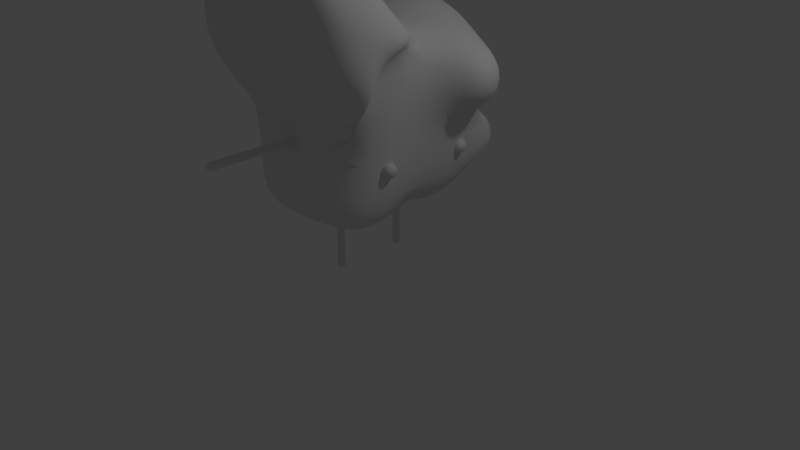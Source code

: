 # Source: Boron_mod_rich0005.blend  (saved by Blender 2.79.0; exported with 4.5.12 LTS)
import bpy
from mathutils import Matrix  # noqa: F401  (used for matrix-valued properties, if any)

bpy.ops.wm.read_factory_settings(use_empty=True)
scene = bpy.context.scene
scene.name = 'Scene'

# ---- collections
col_collection_1 = bpy.data.collections.new('Collection 1'); scene.collection.children.link(col_collection_1)

# ---- materials (node trees are filled in below, after node groups)
mat_material = bpy.data.materials.new('Material')
mat_material.alpha_threshold = 0.0
mat_material.use_transparent_shadow = False
mat_material.roughness = 0.5
mat_material.line_color = (0.0, 0.0, 0.0, 1.0)

# ---- material node trees

# ---- world
world_world = bpy.data.worlds.new('World'); scene.world = world_world
world_world.color = (0.05088, 0.05088, 0.05088)
world_world.use_sun_shadow = False
world_world.sun_shadow_jitter_overblur = 0.0
world_world.cycles.sampling_method = 'MANUAL'

# ---- cameras
cam_camera = bpy.data.cameras.new('Camera')
cam_camera.clip_end = 100.0
cam_camera.lens = 35.0
cam_camera.sensor_width = 32.0
cam_camera.sensor_height = 18.0
cam_camera.ortho_scale = 7.314
cam_camera.dof.focus_distance = 0.0
cam_camera.dof.aperture_fstop = 128.0

# ---- lights
light_lamp = bpy.data.lights.new('Lamp', 'POINT')
light_lamp.transmission_factor = 0.0
light_lamp.cutoff_distance = 30.0
light_lamp.energy = 100.0
light_lamp.shadow_buffer_clip_start = 1.001
light_lamp.shadow_soft_size = 0.1
light_lamp.shadow_maximum_resolution = 0.006
light_lamp.use_absolute_resolution = True

# ---- meshes
me_cube_012 = bpy.data.meshes.new('Cube.012')
me_cube_012.from_pydata([(-0.03753, -0.415, -0.002409), (-0.03753, -0.515, -0.002409), (-0.03753, -0.415, 0.9776), (-0.03753, -0.515, 0.9776), (0.06247, -0.415, -0.002409), (0.06247, -0.515, -0.002409), (0.06247, -0.415, 0.9776), (0.06247, -0.515, 0.9776), (-0.03753, -0.415, 0.03287), (-0.03753, -0.515, 0.03287), (0.06247, -0.415, 0.03287), (0.06247, -0.515, 0.03287), (-0.03753, -0.515, 0.9538), (0.06247, -0.415, 0.9538), (-0.03753, -0.415, 0.9538), (0.06247, -0.515, 0.9538), (-0.03753, -0.415, 0.7236), (-0.03753, -0.415, 0.4934), (-0.03753, -0.415, 0.2631), (0.06247, -0.515, 0.7236), (0.06247, -0.515, 0.4934), (0.06247, -0.515, 0.2631), (-0.03753, -0.515, 0.2631), (-0.03753, -0.515, 0.4934), (-0.03753, -0.515, 0.7236), (0.06247, -0.415, 0.2631), (0.06247, -0.415, 0.4934), (0.06247, -0.415, 0.7236)], [], [(14, 12, 3, 2), (2, 3, 7, 6), (10, 11, 5, 4), (4, 5, 1, 0), (8, 10, 4, 0), (11, 9, 1, 5), (21, 22, 9, 11), (18, 25, 10, 8), (25, 21, 11, 10), (0, 1, 9, 8), (6, 7, 15, 13), (2, 6, 13, 14), (7, 3, 12, 15), (16, 24, 12, 14), (8, 9, 22, 18), (18, 22, 23, 17), (17, 23, 24, 16), (13, 15, 19, 27), (27, 19, 20, 26), (26, 20, 21, 25), (14, 13, 27, 16), (16, 27, 26, 17), (17, 26, 25, 18), (15, 12, 24, 19), (19, 24, 23, 20), (20, 23, 22, 21)])
me_cube_012.polygons.foreach_set('use_smooth', [True] * 26)
_uv = me_cube_012.uv_layers.new(name='UVMap')
_uv.uv.foreach_set('vector', [0.7217, 0.3097, 0.7494, 0.3097, 0.7494, 0.3163, 0.7217, 0.3163, 0.7494, 0.3439, 0.7494, 0.3163, 0.7771, 0.3163, 0.7771, 0.3439, 0.8048, 0.05481, 0.7771, 0.05481, 0.7771, 0.04505, 0.8048, 0.04505, 0.7771, 0.01738, 0.7771, 0.04505, 0.7494, 0.04505, 0.7494, 0.01738, 0.8324, 0.05481, 0.8048, 0.05481, 0.8048, 0.04505, 0.8324, 0.04505, 0.7771, 0.05481, 0.7494, 0.05481, 0.7494, 0.04505, 0.7771, 0.04505, 0.7771, 0.1185, 0.7494, 0.1185, 0.7494, 0.05481, 0.7771, 0.05481, 0.8324, 0.1185, 0.8048, 0.1185, 0.8048, 0.05481, 0.8324, 0.05481, 0.8048, 0.1185, 0.7771, 0.1185, 0.7771, 0.05481, 0.8048, 0.05481, 0.7217, 0.04505, 0.7494, 0.04505, 0.7494, 0.05481, 0.7217, 0.05481, 0.8048, 0.3163, 0.7771, 0.3163, 0.7771, 0.3097, 0.8048, 0.3097, 0.8324, 0.3163, 0.8048, 0.3163, 0.8048, 0.3097, 0.8324, 0.3097, 0.7771, 0.3163, 0.7494, 0.3163, 0.7494, 0.3097, 0.7771, 0.3097, 0.7217, 0.246, 0.7494, 0.246, 0.7494, 0.3097, 0.7217, 0.3097, 0.7217, 0.05481, 0.7494, 0.05481, 0.7494, 0.1185, 0.7217, 0.1185, 0.7217, 0.1185, 0.7494, 0.1185, 0.7494, 0.1823, 0.7217, 0.1823, 0.7217, 0.1823, 0.7494, 0.1823, 0.7494, 0.246, 0.7217, 0.246, 0.8048, 0.3097, 0.7771, 0.3097, 0.7771, 0.246, 0.8048, 0.246, 0.8048, 0.246, 0.7771, 0.246, 0.7771, 0.1823, 0.8048, 0.1823, 0.8048, 0.1823, 0.7771, 0.1823, 0.7771, 0.1185, 0.8048, 0.1185, 0.8324, 0.3097, 0.8048, 0.3097, 0.8048, 0.246, 0.8324, 0.246, 0.8324, 0.246, 0.8048, 0.246, 0.8048, 0.1823, 0.8324, 0.1823, 0.8324, 0.1823, 0.8048, 0.1823, 0.8048, 0.1185, 0.8324, 0.1185, 0.7771, 0.3097, 0.7494, 0.3097, 0.7494, 0.246, 0.7771, 0.246, 0.7771, 0.246, 0.7494, 0.246, 0.7494, 0.1823, 0.7771, 0.1823, 0.7771, 0.1823, 0.7494, 0.1823, 0.7494, 0.1185, 0.7771, 0.1185])
me_cube_012.materials.append(mat_material)
me_cube_012.use_remesh_preserve_volume = False
me_cube_012.use_remesh_preserve_attributes = False
me_cube_012.use_mirror_vertex_groups = False
me_cube_012.update()
me_cube_011 = bpy.data.meshes.new('Cube.011')
me_cube_011.from_pydata([(-0.05, 0.8144, 1.783), (-0.05, 0.8144, 1.883), (-0.05, 2.214, 1.783), (-0.05, 2.214, 1.883), (0.05, 0.8144, 1.783), (0.05, 0.8144, 1.883), (0.05, 2.214, 1.783), (0.05, 2.214, 1.883), (-0.05, 0.8648, 1.783), (-0.05, 0.8648, 1.883), (0.05, 0.8648, 1.783), (0.05, 0.8648, 1.883), (-0.05, 2.181, 1.883), (0.05, 2.181, 1.783), (-0.05, 2.181, 1.783), (0.05, 2.181, 1.883), (-0.05, 1.852, 1.783), (-0.05, 1.523, 1.783), (-0.05, 1.194, 1.783), (0.05, 1.852, 1.883), (0.05, 1.523, 1.883), (0.05, 1.194, 1.883), (-0.05, 1.194, 1.883), (-0.05, 1.523, 1.883), (-0.05, 1.852, 1.883), (0.05, 1.194, 1.783), (0.05, 1.523, 1.783), (0.05, 1.852, 1.783)], [], [(14, 12, 3, 2), (2, 3, 7, 6), (10, 11, 5, 4), (4, 5, 1, 0), (8, 10, 4, 0), (11, 9, 1, 5), (21, 22, 9, 11), (18, 25, 10, 8), (25, 21, 11, 10), (0, 1, 9, 8), (6, 7, 15, 13), (2, 6, 13, 14), (7, 3, 12, 15), (16, 24, 12, 14), (8, 9, 22, 18), (18, 22, 23, 17), (17, 23, 24, 16), (13, 15, 19, 27), (27, 19, 20, 26), (26, 20, 21, 25), (14, 13, 27, 16), (16, 27, 26, 17), (17, 26, 25, 18), (15, 12, 24, 19), (19, 24, 23, 20), (20, 23, 22, 21)])
me_cube_011.polygons.foreach_set('use_smooth', [True] * 26)
_uv = me_cube_011.uv_layers.new(name='UVMap')
_uv.uv.foreach_set('vector', [0.597, 0.9741, 0.597, 0.9541, 0.6038, 0.9541, 0.6038, 0.9741, 0.6238, 0.9541, 0.6038, 0.9541, 0.6038, 0.9341, 0.6238, 0.9341, 0.334, 0.9141, 0.334, 0.9341, 0.324, 0.9341, 0.324, 0.9141, 0.304, 0.9341, 0.324, 0.9341, 0.324, 0.9541, 0.304, 0.9541, 0.334, 0.8941, 0.334, 0.9141, 0.324, 0.9141, 0.324, 0.8941, 0.334, 0.9341, 0.334, 0.9541, 0.324, 0.9541, 0.324, 0.9341, 0.3998, 0.9341, 0.3998, 0.9541, 0.334, 0.9541, 0.334, 0.9341, 0.3998, 0.8941, 0.3998, 0.9141, 0.334, 0.9141, 0.334, 0.8941, 0.3998, 0.9141, 0.3998, 0.9341, 0.334, 0.9341, 0.334, 0.9141, 0.324, 0.9741, 0.324, 0.9541, 0.334, 0.9541, 0.334, 0.9741, 0.6038, 0.9141, 0.6038, 0.9341, 0.597, 0.9341, 0.597, 0.9141, 0.6038, 0.8941, 0.6038, 0.9141, 0.597, 0.9141, 0.597, 0.8941, 0.6038, 0.9341, 0.6038, 0.9541, 0.597, 0.9541, 0.597, 0.9341, 0.5313, 0.9741, 0.5313, 0.9541, 0.597, 0.9541, 0.597, 0.9741, 0.334, 0.9741, 0.334, 0.9541, 0.3998, 0.9541, 0.3998, 0.9741, 0.3998, 0.9741, 0.3998, 0.9541, 0.4655, 0.9541, 0.4655, 0.9741, 0.4655, 0.9741, 0.4655, 0.9541, 0.5313, 0.9541, 0.5313, 0.9741, 0.597, 0.9141, 0.597, 0.9341, 0.5313, 0.9341, 0.5313, 0.9141, 0.5313, 0.9141, 0.5313, 0.9341, 0.4655, 0.9341, 0.4655, 0.9141, 0.4655, 0.9141, 0.4655, 0.9341, 0.3998, 0.9341, 0.3998, 0.9141, 0.597, 0.8941, 0.597, 0.9141, 0.5313, 0.9141, 0.5313, 0.8941, 0.5313, 0.8941, 0.5313, 0.9141, 0.4655, 0.9141, 0.4655, 0.8941, 0.4655, 0.8941, 0.4655, 0.9141, 0.3998, 0.9141, 0.3998, 0.8941, 0.597, 0.9341, 0.597, 0.9541, 0.5313, 0.9541, 0.5313, 0.9341, 0.5313, 0.9341, 0.5313, 0.9541, 0.4655, 0.9541, 0.4655, 0.9341, 0.4655, 0.9341, 0.4655, 0.9541, 0.3998, 0.9541, 0.3998, 0.9341])
me_cube_011.materials.append(mat_material)
me_cube_011.use_remesh_preserve_volume = False
me_cube_011.use_remesh_preserve_attributes = False
me_cube_011.use_mirror_vertex_groups = False
me_cube_011.update()
me_cube_010 = bpy.data.meshes.new('Cube.010')
me_cube_010.from_pydata([(-0.05, -2.214, 1.783), (-0.05, -2.214, 1.883), (-0.05, -0.8144, 1.783), (-0.05, -0.8144, 1.883), (0.05, -2.214, 1.783), (0.05, -2.214, 1.883), (0.05, -0.8144, 1.783), (0.05, -0.8144, 1.883), (-0.05, -2.164, 1.783), (-0.05, -2.164, 1.883), (0.05, -2.164, 1.783), (0.05, -2.164, 1.883), (-0.05, -0.8484, 1.883), (0.05, -0.8484, 1.783), (-0.05, -0.8484, 1.783), (0.05, -0.8484, 1.883), (-0.05, -1.177, 1.783), (-0.05, -1.506, 1.783), (-0.05, -1.835, 1.783), (0.05, -1.177, 1.883), (0.05, -1.506, 1.883), (0.05, -1.835, 1.883), (-0.05, -1.835, 1.883), (-0.05, -1.506, 1.883), (-0.05, -1.177, 1.883), (0.05, -1.835, 1.783), (0.05, -1.506, 1.783), (0.05, -1.177, 1.783)], [], [(14, 12, 3, 2), (2, 3, 7, 6), (10, 11, 5, 4), (4, 5, 1, 0), (8, 10, 4, 0), (11, 9, 1, 5), (21, 22, 9, 11), (18, 25, 10, 8), (25, 21, 11, 10), (0, 1, 9, 8), (6, 7, 15, 13), (2, 6, 13, 14), (7, 3, 12, 15), (16, 24, 12, 14), (8, 9, 22, 18), (18, 22, 23, 17), (17, 23, 24, 16), (13, 15, 19, 27), (27, 19, 20, 26), (26, 20, 21, 25), (14, 13, 27, 16), (16, 27, 26, 17), (17, 26, 25, 18), (15, 12, 24, 19), (19, 24, 23, 20), (20, 23, 22, 21)])
me_cube_010.polygons.foreach_set('use_smooth', [True] * 26)
_uv = me_cube_010.uv_layers.new(name='UVMap')
_uv.uv.foreach_set('vector', [0.3245, 0.8548, 0.3245, 0.8349, 0.3313, 0.8349, 0.3313, 0.8548, 0.3513, 0.8349, 0.3313, 0.8349, 0.3313, 0.8149, 0.3513, 0.8149, 0.06148, 0.7949, 0.06148, 0.8149, 0.0514, 0.8149, 0.0514, 0.7949, 0.03141, 0.8149, 0.0514, 0.8149, 0.0514, 0.8349, 0.03141, 0.8349, 0.06148, 0.7749, 0.06148, 0.7949, 0.0514, 0.7949, 0.0514, 0.7749, 0.06148, 0.8149, 0.06148, 0.8349, 0.0514, 0.8349, 0.0514, 0.8149, 0.1272, 0.8149, 0.1272, 0.8349, 0.06148, 0.8349, 0.06148, 0.8149, 0.1272, 0.7749, 0.1272, 0.7949, 0.06148, 0.7949, 0.06148, 0.7749, 0.1272, 0.7949, 0.1272, 0.8149, 0.06148, 0.8149, 0.06148, 0.7949, 0.0514, 0.8548, 0.0514, 0.8349, 0.06148, 0.8349, 0.06148, 0.8548, 0.3313, 0.7949, 0.3313, 0.8149, 0.3245, 0.8149, 0.3245, 0.7949, 0.3313, 0.7749, 0.3313, 0.7949, 0.3245, 0.7949, 0.3245, 0.7749, 0.3313, 0.8149, 0.3313, 0.8349, 0.3245, 0.8349, 0.3245, 0.8149, 0.2587, 0.8548, 0.2587, 0.8349, 0.3245, 0.8349, 0.3245, 0.8548, 0.06148, 0.8548, 0.06148, 0.8349, 0.1272, 0.8349, 0.1272, 0.8548, 0.1272, 0.8548, 0.1272, 0.8349, 0.193, 0.8349, 0.193, 0.8548, 0.193, 0.8548, 0.193, 0.8349, 0.2587, 0.8349, 0.2587, 0.8548, 0.3245, 0.7949, 0.3245, 0.8149, 0.2587, 0.8149, 0.2587, 0.7949, 0.2587, 0.7949, 0.2587, 0.8149, 0.193, 0.8149, 0.193, 0.7949, 0.193, 0.7949, 0.193, 0.8149, 0.1272, 0.8149, 0.1272, 0.7949, 0.3245, 0.7749, 0.3245, 0.7949, 0.2587, 0.7949, 0.2587, 0.7749, 0.2587, 0.7749, 0.2587, 0.7949, 0.193, 0.7949, 0.193, 0.7749, 0.193, 0.7749, 0.193, 0.7949, 0.1272, 0.7949, 0.1272, 0.7749, 0.3245, 0.8149, 0.3245, 0.8349, 0.2587, 0.8349, 0.2587, 0.8149, 0.2587, 0.8149, 0.2587, 0.8349, 0.193, 0.8349, 0.193, 0.8149, 0.193, 0.8149, 0.193, 0.8349, 0.1272, 0.8349, 0.1272, 0.8149])
me_cube_010.materials.append(mat_material)
me_cube_010.use_remesh_preserve_volume = False
me_cube_010.use_remesh_preserve_attributes = False
me_cube_010.use_mirror_vertex_groups = False
me_cube_010.update()
me_cube_009 = bpy.data.meshes.new('Cube.009')
me_cube_009.from_pydata([(1.0, 1.0, 1.0), (1.0, -1.0, 1.0), (-1.0, -1.0, 1.0), (-1.0, 1.0, 1.0), (1.0, 1.0, 3.0), (1.0, -1.0, 3.0), (-1.0, -1.0, 3.0), (-1.0, 1.0, 3.0), (1.0, -5.96e-08, 1.0), (-1.0, 2.98e-07, 1.0), (1.0, -5.364e-07, 3.0), (-1.0, 1.788e-07, 3.0), (1.0, 1.0, 2.0), (1.0, -1.0, 2.0), (-1.0, -1.0, 2.0), (-1.0, 1.0, 2.0), (-1.0, 2.384e-07, 2.0), (1.0, -2.98e-07, 2.0), (1.0, -1.816, 2.719), (1.0, -1.816, 3.719), (-1.0, -1.816, 2.719), (-1.0, -1.816, 3.719), (1.0, -0.8162, 3.719), (-1.0, -0.8162, 3.719), (1.471, -1.035, 2.475), (1.471, -1.035, 3.012), (1.471, -0.4975, 3.012), (1.471, -1.473, 2.861), (1.471, -1.473, 3.398), (1.471, -0.9359, 3.398), (0.9507, -0.9944, 4.259), (0.9507, -1.994, 4.259), (0.1951, -1.994, 4.259), (0.1951, -0.9944, 4.259), (1.129, -1.114, 3.938), (1.129, -1.651, 3.938), (1.546, 0.7449, 2.255), (1.546, 0.7449, 2.745), (1.546, 0.2551, 2.745), (1.546, 0.2551, 2.255), (0.313, 1.269, 2.269), (0.313, 1.269, 3.269), (-0.313, 1.269, 2.269), (-0.313, 1.269, 3.269), (-0.313, 0.2687, 3.269), (0.313, 0.2687, 3.269), (-1.471, -0.7251, 2.275), (-1.471, -0.7251, 2.725), (-1.471, -0.2749, 2.725), (-1.471, -0.2749, 2.275), (0.268, 0.736, 0.6635), (-0.268, 0.736, 0.6635), (-0.268, 0.264, 0.6635), (0.268, 0.264, 0.6635), (0.6636, -0.4552, 0.5871), (0.6304, -1.033, 0.8824), (-0.6636, -1.015, 0.7717), (-0.6304, -0.4374, 0.4764), (0.3582, -1.191, 1.195), (-0.3681, -1.191, 1.195), (0.3582, -1.191, 1.558), (-0.3681, -1.191, 1.558), (0.224, -1.203, 1.152), (-0.246, -1.197, 1.112), (0.8493, 1.484, 1.182), (0.3344, 1.484, 1.182), (0.8493, 1.484, 1.818), (0.3344, 1.484, 1.818)], [], [(9, 8, 54, 57), (13, 5, 25, 24), (17, 10, 5, 13), (14, 13, 18, 20), (16, 11, 7, 15), (15, 12, 66, 67), (14, 6, 47, 46), (17, 12, 36, 39), (4, 12, 40, 41), (8, 9, 52, 53), (0, 12, 17, 8), (2, 14, 16, 9), (12, 15, 42, 40), (9, 16, 15, 3), (56, 55, 62, 63), (8, 17, 13, 1), (28, 29, 34, 35), (18, 19, 21, 20), (6, 14, 20, 21), (5, 10, 26, 25), (11, 6, 21, 23), (10, 11, 23, 22), (25, 26, 29, 28), (24, 25, 28, 27), (10, 22, 29, 26), (22, 23, 33, 30), (18, 13, 24, 27), (19, 18, 27, 28), (30, 33, 32, 31), (30, 31, 35, 34), (21, 19, 31, 32), (29, 22, 30, 34), (23, 21, 32, 33), (19, 28, 35, 31), (36, 37, 38, 39), (12, 4, 37, 36), (4, 10, 38, 37), (10, 17, 39, 38), (41, 43, 44, 45), (41, 40, 42, 43), (7, 11, 44, 43), (11, 10, 45, 44), (15, 7, 43, 42), (10, 4, 41, 45), (46, 47, 48, 49), (6, 11, 48, 47), (11, 16, 49, 48), (16, 14, 46, 49), (50, 53, 52, 51), (9, 3, 51, 52), (3, 0, 50, 51), (0, 8, 53, 50), (54, 55, 56, 57), (2, 9, 57, 56), (8, 1, 55, 54), (13, 14, 61, 60), (58, 60, 61, 59), (58, 59, 63, 62), (2, 56, 63, 59), (14, 2, 59, 61), (55, 1, 58, 62), (1, 13, 60, 58), (66, 64, 65, 67), (12, 0, 64, 66), (0, 3, 65, 64), (3, 15, 67, 65)])
me_cube_009.polygons.foreach_set('use_smooth', [True] * 66)
_uv = me_cube_009.uv_layers.new(name='UVMap')
_uv.uv.foreach_set('vector', [0.3899, 0.4052, 0.2602, 0.2775, 0.3353, 0.2815, 0.3856, 0.3486, 0.6335, 0.8757, 0.5699, 0.7839, 0.6211, 0.758, 0.6352, 0.8083, 0.1865, 0.1768, 0.1403, 0.06759, 0.2434, 0.01348, 0.2976, 0.1167, 0.8069, 0.9939, 0.6335, 0.8757, 0.7065, 0.8016, 0.8711, 0.8996, 0.4594, 0.442, 0.5252, 0.5015, 0.4562, 0.5365, 0.4076, 0.4972, 0.4076, 0.4972, 0.3279, 0.6395, 0.2942, 0.5971, 0.3239, 0.5623, 0.5183, 0.361, 0.5917, 0.4342, 0.5411, 0.4385, 0.5261, 0.4173, 0.1865, 0.1768, 0.09618, 0.2618, 0.07089, 0.1919, 0.1104, 0.1629, 0.4337, 0.652, 0.3279, 0.6395, 0.3879, 0.5892, 0.4444, 0.6007, 0.2602, 0.2775, 0.3899, 0.4052, 0.3186, 0.3901, 0.287, 0.36, 0.1741, 0.3461, 0.09618, 0.2618, 0.1865, 0.1768, 0.2602, 0.2775, 0.4291, 0.3475, 0.5183, 0.361, 0.4594, 0.442, 0.3899, 0.4052, 0.3279, 0.6395, 0.4076, 0.4972, 0.4067, 0.5525, 0.3879, 0.5892, 0.3899, 0.4052, 0.4594, 0.442, 0.4076, 0.4972, 0.3653, 0.4556, 0.4139, 0.3326, 0.3781, 0.2521, 0.4145, 0.2705, 0.4251, 0.3024, 0.2602, 0.2775, 0.1865, 0.1768, 0.2976, 0.1167, 0.3629, 0.2119, 0.6772, 0.7352, 0.6337, 0.7168, 0.6731, 0.6717, 0.7201, 0.6905, 0.7065, 0.8016, 0.7373, 0.7162, 0.921, 0.8092, 0.8711, 0.8996, 0.5917, 0.4342, 0.5183, 0.361, 0.639, 0.3573, 0.7065, 0.4473, 0.5699, 0.7839, 0.5344, 0.685, 0.5877, 0.7197, 0.6211, 0.758, 0.5252, 0.5015, 0.5917, 0.4342, 0.7065, 0.4473, 0.6192, 0.4964, 0.5344, 0.685, 0.5252, 0.5015, 0.6192, 0.4964, 0.6369, 0.6631, 0.6211, 0.758, 0.5877, 0.7197, 0.6337, 0.7168, 0.6772, 0.7352, 0.6352, 0.8083, 0.6211, 0.758, 0.6772, 0.7352, 0.6649, 0.7767, 0.5344, 0.685, 0.6369, 0.6631, 0.6337, 0.7168, 0.5877, 0.7197, 0.6369, 0.6631, 0.6192, 0.4964, 0.675, 0.5891, 0.6792, 0.6446, 0.7065, 0.8016, 0.6335, 0.8757, 0.6352, 0.8083, 0.6649, 0.7767, 0.7373, 0.7162, 0.7065, 0.8016, 0.6649, 0.7767, 0.6772, 0.7352, 0.6792, 0.6446, 0.675, 0.5891, 0.7664, 0.5792, 0.7671, 0.6616, 0.6792, 0.6446, 0.7671, 0.6616, 0.7201, 0.6905, 0.6731, 0.6717, 0.921, 0.8092, 0.7373, 0.7162, 0.7671, 0.6616, 0.8403, 0.7003, 0.6337, 0.7168, 0.6369, 0.6631, 0.6792, 0.6446, 0.6731, 0.6717, 0.6192, 0.4964, 0.7065, 0.4473, 0.7664, 0.5792, 0.675, 0.5891, 0.7373, 0.7162, 0.6772, 0.7352, 0.7201, 0.6905, 0.7671, 0.6616, 0.07089, 0.1919, 0.04166, 0.1424, 0.09245, 0.1159, 0.1104, 0.1629, 0.3279, 0.6395, 0.4337, 0.652, 0.4164, 0.7182, 0.3571, 0.7207, 0.4337, 0.652, 0.5344, 0.685, 0.474, 0.743, 0.4164, 0.7182, 0.1403, 0.06759, 0.1865, 0.1768, 0.1104, 0.1629, 0.09245, 0.1159, 0.4444, 0.6007, 0.4504, 0.5716, 0.5034, 0.5695, 0.5013, 0.614, 0.4444, 0.6007, 0.3879, 0.5892, 0.4067, 0.5525, 0.4504, 0.5716, 0.4562, 0.5365, 0.5252, 0.5015, 0.5034, 0.5695, 0.4504, 0.5716, 0.5252, 0.5015, 0.5344, 0.685, 0.5013, 0.614, 0.5034, 0.5695, 0.4076, 0.4972, 0.4562, 0.5365, 0.4504, 0.5716, 0.4067, 0.5525, 0.5344, 0.685, 0.4337, 0.652, 0.4444, 0.6007, 0.5013, 0.614, 0.5261, 0.4173, 0.5411, 0.4385, 0.5215, 0.4549, 0.5055, 0.4354, 0.5917, 0.4342, 0.5252, 0.5015, 0.5215, 0.4549, 0.5411, 0.4385, 0.5252, 0.5015, 0.4594, 0.442, 0.5055, 0.4354, 0.5215, 0.4549, 0.4594, 0.442, 0.5183, 0.361, 0.5261, 0.4173, 0.5055, 0.4354, 0.2677, 0.4446, 0.2614, 0.394, 0.3186, 0.3901, 0.315, 0.4343, 0.3899, 0.4052, 0.3653, 0.4556, 0.315, 0.4343, 0.3186, 0.3901, 0.3653, 0.4556, 0.2102, 0.5015, 0.2677, 0.4446, 0.315, 0.4343, 0.1741, 0.3461, 0.2602, 0.2775, 0.287, 0.36, 0.2496, 0.3915, 0.3353, 0.2815, 0.3781, 0.2521, 0.4139, 0.3326, 0.3856, 0.3486, 0.4291, 0.3475, 0.3899, 0.4052, 0.3856, 0.3486, 0.4139, 0.3326, 0.2602, 0.2775, 0.3629, 0.2119, 0.3781, 0.2521, 0.3353, 0.2815, 0.4669, 0.1688, 0.5183, 0.361, 0.4575, 0.3049, 0.4432, 0.2457, 0.4135, 0.2595, 0.4432, 0.2457, 0.4575, 0.3049, 0.4331, 0.3084, 0.4135, 0.2595, 0.4331, 0.3084, 0.4251, 0.3024, 0.4145, 0.2705, 0.4291, 0.3475, 0.4139, 0.3326, 0.4251, 0.3024, 0.4331, 0.3084, 0.5183, 0.361, 0.4291, 0.3475, 0.4331, 0.3084, 0.4575, 0.3049, 0.3781, 0.2521, 0.3629, 0.2119, 0.4135, 0.2595, 0.4145, 0.2705, 0.3629, 0.2119, 0.4669, 0.1688, 0.4432, 0.2457, 0.4135, 0.2595, 0.2942, 0.5971, 0.2503, 0.5489, 0.2932, 0.5242, 0.3239, 0.5623, 0.09618, 0.2618, 0.1741, 0.3461, 0.1172, 0.3703, 0.06761, 0.3166, 0.2102, 0.5015, 0.3653, 0.4556, 0.2932, 0.5242, 0.2503, 0.5489, 0.3653, 0.4556, 0.4076, 0.4972, 0.3239, 0.5623, 0.2932, 0.5242])
me_cube_009.materials.append(mat_material)
me_cube_009.use_remesh_preserve_volume = False
me_cube_009.use_remesh_preserve_attributes = False
me_cube_009.use_mirror_vertex_groups = False
me_cube_009.update()
me_cube_008 = bpy.data.meshes.new('Cube.008')
me_cube_008.from_pydata([(0.8968, 0.4527, 1.523), (0.8968, 0.4527, 1.723), (0.8968, 0.6527, 1.523), (0.8968, 0.6527, 1.723), (1.097, 0.4527, 1.523), (1.097, 0.4527, 1.723), (1.097, 0.6527, 1.523), (1.097, 0.6527, 1.723)], [], [(0, 1, 3, 2), (2, 3, 7, 6), (6, 7, 5, 4), (4, 5, 1, 0), (2, 6, 4, 0), (7, 3, 1, 5)])
me_cube_008.polygons.foreach_set('use_smooth', [True] * 6)
_uv = me_cube_008.uv_layers.new(name='UVMap')
_uv.uv.foreach_set('vector', [0.5556, 0.2396, 0.5556, 0.2014, 0.5938, 0.2014, 0.5938, 0.2396, 0.632, 0.125, 0.632, 0.1632, 0.5938, 0.1632, 0.5938, 0.125, 0.5938, 0.125, 0.5938, 0.1632, 0.5556, 0.1632, 0.5556, 0.125, 0.5556, 0.125, 0.5556, 0.1632, 0.5174, 0.1632, 0.5174, 0.125, 0.5938, 0.08675, 0.5938, 0.125, 0.5556, 0.125, 0.5556, 0.08675, 0.5938, 0.1632, 0.5938, 0.2014, 0.5556, 0.2014, 0.5556, 0.1632])
me_cube_008.materials.append(mat_material)
me_cube_008.use_remesh_preserve_volume = False
me_cube_008.use_remesh_preserve_attributes = False
me_cube_008.use_mirror_vertex_groups = False
me_cube_008.update()
me_cube_007 = bpy.data.meshes.new('Cube.007')
me_cube_007.from_pydata([(0.8968, -0.6527, 1.523), (0.8968, -0.6527, 1.723), (0.8968, -0.4527, 1.523), (0.8968, -0.4527, 1.723), (1.097, -0.6527, 1.523), (1.097, -0.6527, 1.723), (1.097, -0.4527, 1.523), (1.097, -0.4527, 1.723)], [], [(0, 1, 3, 2), (2, 3, 7, 6), (6, 7, 5, 4), (4, 5, 1, 0), (2, 6, 4, 0), (7, 3, 1, 5)])
me_cube_007.polygons.foreach_set('use_smooth', [True] * 6)
_uv = me_cube_007.uv_layers.new(name='UVMap')
_uv.uv.foreach_set('vector', [0.08908, 0.6051, 0.08908, 0.5669, 0.1273, 0.5669, 0.1273, 0.6051, 0.1655, 0.4905, 0.1655, 0.5287, 0.1273, 0.5287, 0.1273, 0.4905, 0.1273, 0.4905, 0.1273, 0.5287, 0.08908, 0.5287, 0.08908, 0.4905, 0.08908, 0.4905, 0.08908, 0.5287, 0.05086, 0.5287, 0.05086, 0.4905, 0.1273, 0.4523, 0.1273, 0.4905, 0.08908, 0.4905, 0.08908, 0.4523, 0.1273, 0.5287, 0.1273, 0.5669, 0.08908, 0.5669, 0.08908, 0.5287])
me_cube_007.materials.append(mat_material)
me_cube_007.use_remesh_preserve_volume = False
me_cube_007.use_remesh_preserve_attributes = False
me_cube_007.use_mirror_vertex_groups = False
me_cube_007.update()
me_cube_002 = bpy.data.meshes.new('Cube.002')
me_cube_002.from_pydata([(-0.03753, 0.515, -0.002409), (-0.03753, 0.415, -0.002409), (-0.03753, 0.515, 0.9776), (-0.03753, 0.415, 0.9776), (0.06247, 0.515, -0.002409), (0.06247, 0.415, -0.002409), (0.06247, 0.515, 0.9776), (0.06247, 0.415, 0.9776), (-0.03753, 0.515, 0.03287), (-0.03753, 0.415, 0.03287), (0.06247, 0.515, 0.03287), (0.06247, 0.415, 0.03287), (-0.03753, 0.415, 0.9538), (0.06247, 0.515, 0.9538), (-0.03753, 0.515, 0.9538), (0.06247, 0.415, 0.9538), (-0.03753, 0.515, 0.7236), (-0.03753, 0.515, 0.4934), (-0.03753, 0.515, 0.2631), (0.06247, 0.415, 0.7236), (0.06247, 0.415, 0.4934), (0.06247, 0.415, 0.2631), (-0.03753, 0.415, 0.2631), (-0.03753, 0.415, 0.4934), (-0.03753, 0.415, 0.7236), (0.06247, 0.515, 0.2631), (0.06247, 0.515, 0.4934), (0.06247, 0.515, 0.7236)], [], [(14, 12, 3, 2), (2, 3, 7, 6), (10, 11, 5, 4), (4, 5, 1, 0), (8, 10, 4, 0), (11, 9, 1, 5), (21, 22, 9, 11), (18, 25, 10, 8), (25, 21, 11, 10), (0, 1, 9, 8), (6, 7, 15, 13), (2, 6, 13, 14), (7, 3, 12, 15), (16, 24, 12, 14), (8, 9, 22, 18), (18, 22, 23, 17), (17, 23, 24, 16), (13, 15, 19, 27), (27, 19, 20, 26), (26, 20, 21, 25), (14, 13, 27, 16), (16, 27, 26, 17), (17, 26, 25, 18), (15, 12, 24, 19), (19, 24, 23, 20), (20, 23, 22, 21)])
me_cube_002.polygons.foreach_set('use_smooth', [True] * 26)
_uv = me_cube_002.uv_layers.new(name='UVMap')
_uv.uv.foreach_set('vector', [0.8628, 0.3159, 0.8905, 0.3159, 0.8905, 0.3224, 0.8628, 0.3224, 0.8905, 0.3501, 0.8905, 0.3224, 0.9182, 0.3224, 0.9182, 0.3501, 0.9459, 0.06098, 0.9182, 0.06098, 0.9182, 0.05122, 0.9459, 0.05122, 0.9182, 0.02355, 0.9182, 0.05122, 0.8905, 0.05122, 0.8905, 0.02355, 0.9735, 0.06098, 0.9459, 0.06098, 0.9459, 0.05122, 0.9735, 0.05122, 0.9182, 0.06098, 0.8905, 0.06098, 0.8905, 0.05122, 0.9182, 0.05122, 0.9182, 0.1247, 0.8905, 0.1247, 0.8905, 0.06098, 0.9182, 0.06098, 0.9735, 0.1247, 0.9459, 0.1247, 0.9459, 0.06098, 0.9735, 0.06098, 0.9459, 0.1247, 0.9182, 0.1247, 0.9182, 0.06098, 0.9459, 0.06098, 0.8628, 0.05122, 0.8905, 0.05122, 0.8905, 0.06098, 0.8628, 0.06098, 0.9459, 0.3224, 0.9182, 0.3224, 0.9182, 0.3159, 0.9459, 0.3159, 0.9735, 0.3224, 0.9459, 0.3224, 0.9459, 0.3159, 0.9735, 0.3159, 0.9182, 0.3224, 0.8905, 0.3224, 0.8905, 0.3159, 0.9182, 0.3159, 0.8628, 0.2521, 0.8905, 0.2521, 0.8905, 0.3159, 0.8628, 0.3159, 0.8628, 0.06098, 0.8905, 0.06098, 0.8905, 0.1247, 0.8628, 0.1247, 0.8628, 0.1247, 0.8905, 0.1247, 0.8905, 0.1884, 0.8628, 0.1884, 0.8628, 0.1884, 0.8905, 0.1884, 0.8905, 0.2521, 0.8628, 0.2521, 0.9459, 0.3159, 0.9182, 0.3159, 0.9182, 0.2521, 0.9459, 0.2521, 0.9459, 0.2521, 0.9182, 0.2521, 0.9182, 0.1884, 0.9459, 0.1884, 0.9459, 0.1884, 0.9182, 0.1884, 0.9182, 0.1247, 0.9459, 0.1247, 0.9735, 0.3159, 0.9459, 0.3159, 0.9459, 0.2521, 0.9735, 0.2521, 0.9735, 0.2521, 0.9459, 0.2521, 0.9459, 0.1884, 0.9735, 0.1884, 0.9735, 0.1884, 0.9459, 0.1884, 0.9459, 0.1247, 0.9735, 0.1247, 0.9182, 0.3159, 0.8905, 0.3159, 0.8905, 0.2521, 0.9182, 0.2521, 0.9182, 0.2521, 0.8905, 0.2521, 0.8905, 0.1884, 0.9182, 0.1884, 0.9182, 0.1884, 0.8905, 0.1884, 0.8905, 0.1247, 0.9182, 0.1247])
me_cube_002.materials.append(mat_material)
me_cube_002.use_remesh_preserve_volume = False
me_cube_002.use_remesh_preserve_attributes = False
me_cube_002.use_mirror_vertex_groups = False
me_cube_002.update()

# ---- objects
ob_armr_006 = bpy.data.objects.new('ArmR.006', me_cube_012)
ob_armr_005 = bpy.data.objects.new('ArmR.005', me_cube_011)
ob_armr_004 = bpy.data.objects.new('ArmR.004', me_cube_010)
ob_armr_003 = bpy.data.objects.new('ArmR.003', me_cube_009)
ob_armr_002 = bpy.data.objects.new('ArmR.002', me_cube_008)
ob_armr_001 = bpy.data.objects.new('ArmR.001', me_cube_007)
ob_lamp = bpy.data.objects.new('Lamp', light_lamp)
ob_camera = bpy.data.objects.new('Camera', cam_camera)
ob_armr = bpy.data.objects.new('ArmR', me_cube_002)

# ---- transforms, parenting, visibility, modifiers, constraints
ob_armr_006.location = (0.0, 0.0, 0.0)
ob_armr_006.lineart.crease_threshold = 0.0
_m = ob_armr_006.modifiers.new('Subsurf', 'SUBSURF')
_m.uv_smooth = 'PRESERVE_CORNERS'
_m.quality = 2
_m.show_only_control_edges = False
ob_armr_005.location = (0.0, 0.0, 0.0)
ob_armr_005.lineart.crease_threshold = 0.0
_m = ob_armr_005.modifiers.new('Subsurf', 'SUBSURF')
_m.uv_smooth = 'PRESERVE_CORNERS'
_m.quality = 2
_m.show_only_control_edges = False
ob_armr_004.location = (0.0, 0.0, 0.0)
ob_armr_004.lineart.crease_threshold = 0.0
_m = ob_armr_004.modifiers.new('Subsurf', 'SUBSURF')
_m.uv_smooth = 'PRESERVE_CORNERS'
_m.quality = 2
_m.show_only_control_edges = False
ob_armr_003.location = (0.0, 0.0, 0.0)
ob_armr_003.lineart.crease_threshold = 0.0
_m = ob_armr_003.modifiers.new('Subsurf', 'SUBSURF')
_m.uv_smooth = 'PRESERVE_CORNERS'
_m.quality = 2
_m.show_only_control_edges = False
ob_armr_002.location = (0.0, 0.0, 0.0)
ob_armr_002.lineart.crease_threshold = 0.0
_m = ob_armr_002.modifiers.new('Subsurf', 'SUBSURF')
_m.uv_smooth = 'PRESERVE_CORNERS'
_m.quality = 2
_m.levels = 2
_m.show_only_control_edges = False
ob_armr_001.location = (0.0, 0.0, 0.0)
ob_armr_001.lineart.crease_threshold = 0.0
_m = ob_armr_001.modifiers.new('Subsurf', 'SUBSURF')
_m.uv_smooth = 'PRESERVE_CORNERS'
_m.quality = 2
_m.levels = 2
_m.show_only_control_edges = False
ob_lamp.location = (4.076, 1.005, 5.904)
ob_lamp.rotation_euler = (0.6503, 0.05522, 1.866)
ob_lamp.lock_rotations_4d = False
ob_lamp.empty_display_type = 'ARROWS'
ob_lamp.color = (0.0, 0.0, 0.0, 0.0)
ob_lamp.lineart.crease_threshold = 0.0
ob_camera.location = (7.481, -6.508, 5.344)
ob_camera.rotation_euler = (1.109, 0.0, 0.8149)
ob_camera.lock_rotations_4d = False
ob_camera.empty_display_type = 'ARROWS'
ob_camera.color = (0.0, 0.0, 0.0, 0.0)
ob_camera.display_type = 'WIRE'
ob_camera.lineart.crease_threshold = 0.0
ob_armr.location = (0.0, 0.0, 0.0)
ob_armr.lineart.crease_threshold = 0.0
_m = ob_armr.modifiers.new('Subsurf', 'SUBSURF')
_m.uv_smooth = 'PRESERVE_CORNERS'
_m.quality = 2
_m.show_only_control_edges = False

# ---- collection membership
col_collection_1.objects.link(ob_armr_006)
col_collection_1.objects.link(ob_armr_005)
col_collection_1.objects.link(ob_armr_004)
col_collection_1.objects.link(ob_armr_003)
col_collection_1.objects.link(ob_armr_002)
col_collection_1.objects.link(ob_armr_001)
col_collection_1.objects.link(ob_lamp)
col_collection_1.objects.link(ob_camera)
col_collection_1.objects.link(ob_armr)

# ---- scene / render settings (as saved in the file)
scene.camera = ob_camera
scene.frame_start = 1; scene.frame_end = 250; scene.frame_set(1)
scene.render.engine = 'BLENDER_EEVEE_NEXT'
scene.render.resolution_percentage = 50
scene.render.dither_intensity = 0.0
scene.cycles.use_denoising = False
scene.cycles.samples = 128
scene.cycles.sampling_pattern = 'TABULATED_SOBOL'
scene.cycles.light_sampling_threshold = 0.0
scene.cycles.use_adaptive_sampling = False
scene.cycles.use_light_tree = False
scene.cycles.blur_glossy = 0.0
scene.cycles.sample_clamp_indirect = 0.0
scene.view_settings.view_transform = 'Standard'
bpy.context.view_layer.update()
